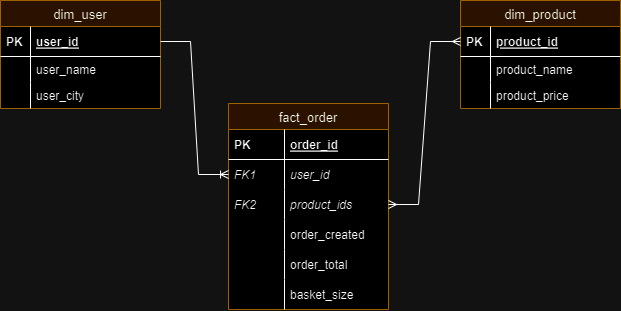

The diagram above was exported from draw.io. Its source (the exported page's mxGraphModel, read from the mxfile embedded in the PNG):
<mxGraphModel dx="989" dy="538" grid="0" gridSize="10" guides="1" tooltips="1" connect="1" arrows="1" fold="1" page="1" pageScale="1" pageWidth="1100" pageHeight="850" math="0" shadow="0">
  <root>
    <mxCell id="0" />
    <mxCell id="1" parent="0" />
    <mxCell id="4a63a70a29bb4ada-1" value="dim_user" style="swimlane;fontStyle=0;childLayout=stackLayout;horizontal=1;startSize=26;fillColor=#ffe6cc;horizontalStack=0;resizeParent=1;resizeParentMax=0;resizeLast=0;collapsible=1;marginBottom=0;swimlaneFillColor=#ffffff;align=center;strokeWidth=1;fontSize=13;strokeColor=#d79b00;" parent="1" vertex="1">
      <mxGeometry x="30" y="41" width="160" height="108" as="geometry" />
    </mxCell>
    <mxCell id="4a63a70a29bb4ada-2" value="user_id" style="shape=partialRectangle;top=0;left=0;right=0;bottom=1;align=left;verticalAlign=middle;fillColor=none;spacingLeft=34;spacingRight=4;overflow=hidden;rotatable=0;points=[[0,0.5],[1,0.5]];portConstraint=eastwest;dropTarget=0;fontStyle=5;" parent="4a63a70a29bb4ada-1" vertex="1">
      <mxGeometry y="26" width="160" height="30" as="geometry" />
    </mxCell>
    <mxCell id="4a63a70a29bb4ada-3" value="PK" style="shape=partialRectangle;top=0;left=0;bottom=0;fillColor=none;align=left;verticalAlign=middle;spacingLeft=4;spacingRight=4;overflow=hidden;rotatable=0;points=[];portConstraint=eastwest;part=1;fontStyle=1" parent="4a63a70a29bb4ada-2" vertex="1" connectable="0">
      <mxGeometry width="30" height="30" as="geometry" />
    </mxCell>
    <mxCell id="5ecfb9fce94ea102-8" value="user_name" style="shape=partialRectangle;top=0;left=0;right=0;bottom=0;align=left;verticalAlign=top;fillColor=none;spacingLeft=34;spacingRight=4;overflow=hidden;rotatable=0;points=[[0,0.5],[1,0.5]];portConstraint=eastwest;dropTarget=0;" parent="4a63a70a29bb4ada-1" vertex="1">
      <mxGeometry y="56" width="160" height="26" as="geometry" />
    </mxCell>
    <mxCell id="5ecfb9fce94ea102-9" value="" style="shape=partialRectangle;top=0;left=0;bottom=0;fillColor=none;align=left;verticalAlign=top;spacingLeft=4;spacingRight=4;overflow=hidden;rotatable=0;points=[];portConstraint=eastwest;part=1;" parent="5ecfb9fce94ea102-8" vertex="1" connectable="0">
      <mxGeometry width="30" height="26" as="geometry" />
    </mxCell>
    <mxCell id="4a63a70a29bb4ada-16" value="user_city" style="shape=partialRectangle;top=0;left=0;right=0;bottom=0;align=left;verticalAlign=top;fillColor=none;spacingLeft=34;spacingRight=4;overflow=hidden;rotatable=0;points=[[0,0.5],[1,0.5]];portConstraint=eastwest;dropTarget=0;" parent="4a63a70a29bb4ada-1" vertex="1">
      <mxGeometry y="82" width="160" height="26" as="geometry" />
    </mxCell>
    <mxCell id="4a63a70a29bb4ada-17" value="" style="shape=partialRectangle;top=0;left=0;bottom=0;fillColor=none;align=left;verticalAlign=top;spacingLeft=4;spacingRight=4;overflow=hidden;rotatable=0;points=[];portConstraint=eastwest;part=1;" parent="4a63a70a29bb4ada-16" vertex="1" connectable="0">
      <mxGeometry width="30" height="26" as="geometry" />
    </mxCell>
    <mxCell id="4a63a70a29bb4ada-32" value="dim_product" style="swimlane;fontStyle=0;childLayout=stackLayout;horizontal=1;startSize=26;fillColor=#FFE6CC;horizontalStack=0;resizeParent=1;resizeParentMax=0;resizeLast=0;collapsible=1;marginBottom=0;swimlaneFillColor=#ffffff;align=center;strokeWidth=1;fontSize=13;strokeColor=#d79b00;" parent="1" vertex="1">
      <mxGeometry x="490" y="41" width="160" height="108" as="geometry">
        <mxRectangle x="429" y="41" width="110" height="30" as="alternateBounds" />
      </mxGeometry>
    </mxCell>
    <mxCell id="4a63a70a29bb4ada-33" value="product_id" style="shape=partialRectangle;top=0;left=0;right=0;bottom=1;align=left;verticalAlign=middle;fillColor=none;spacingLeft=34;spacingRight=4;overflow=hidden;rotatable=0;points=[[0,0.5],[1,0.5]];portConstraint=eastwest;dropTarget=0;fontStyle=5;" parent="4a63a70a29bb4ada-32" vertex="1">
      <mxGeometry y="26" width="160" height="30" as="geometry" />
    </mxCell>
    <mxCell id="4a63a70a29bb4ada-34" value="PK" style="shape=partialRectangle;top=0;left=0;bottom=0;fillColor=none;align=left;verticalAlign=middle;spacingLeft=4;spacingRight=4;overflow=hidden;rotatable=0;points=[];portConstraint=eastwest;part=1;fontStyle=1" parent="4a63a70a29bb4ada-33" vertex="1" connectable="0">
      <mxGeometry width="30" height="30" as="geometry" />
    </mxCell>
    <mxCell id="4a63a70a29bb4ada-37" value="product_name" style="shape=partialRectangle;top=0;left=0;right=0;bottom=0;align=left;verticalAlign=top;fillColor=none;spacingLeft=34;spacingRight=4;overflow=hidden;rotatable=0;points=[[0,0.5],[1,0.5]];portConstraint=eastwest;dropTarget=0;" parent="4a63a70a29bb4ada-32" vertex="1">
      <mxGeometry y="56" width="160" height="26" as="geometry" />
    </mxCell>
    <mxCell id="4a63a70a29bb4ada-38" value="" style="shape=partialRectangle;top=0;left=0;bottom=0;fillColor=none;align=left;verticalAlign=top;spacingLeft=4;spacingRight=4;overflow=hidden;rotatable=0;points=[];portConstraint=eastwest;part=1;" parent="4a63a70a29bb4ada-37" vertex="1" connectable="0">
      <mxGeometry width="30" height="26" as="geometry" />
    </mxCell>
    <mxCell id="KyBPvu9ASRa6oO4_35D_-5" value="product_price" style="shape=partialRectangle;top=0;left=0;right=0;bottom=0;align=left;verticalAlign=top;fillColor=none;spacingLeft=34;spacingRight=4;overflow=hidden;rotatable=0;points=[[0,0.5],[1,0.5]];portConstraint=eastwest;dropTarget=0;" vertex="1" parent="4a63a70a29bb4ada-32">
      <mxGeometry y="82" width="160" height="26" as="geometry" />
    </mxCell>
    <mxCell id="KyBPvu9ASRa6oO4_35D_-6" value="" style="shape=partialRectangle;top=0;left=0;bottom=0;fillColor=none;align=left;verticalAlign=top;spacingLeft=4;spacingRight=4;overflow=hidden;rotatable=0;points=[];portConstraint=eastwest;part=1;" vertex="1" connectable="0" parent="KyBPvu9ASRa6oO4_35D_-5">
      <mxGeometry width="30" height="26" as="geometry" />
    </mxCell>
    <mxCell id="4f2698fda814bacb-14" value="fact_order" style="swimlane;fontStyle=0;childLayout=stackLayout;horizontal=1;startSize=26;fillColor=#ffe6cc;horizontalStack=0;resizeParent=1;resizeParentMax=0;resizeLast=0;collapsible=1;marginBottom=0;swimlaneFillColor=#ffffff;align=center;fontSize=13;strokeColor=#d79b00;strokeWidth=1;" parent="1" vertex="1">
      <mxGeometry x="258" y="144" width="160" height="206" as="geometry" />
    </mxCell>
    <mxCell id="4f2698fda814bacb-15" value="order_id" style="shape=partialRectangle;top=0;left=0;right=0;bottom=1;align=left;verticalAlign=middle;fillColor=none;spacingLeft=60;spacingRight=4;overflow=hidden;rotatable=0;points=[[0,0.5],[1,0.5]];portConstraint=eastwest;dropTarget=0;fontStyle=5;fontSize=12;strokeColor=#000000;perimeterSpacing=0;" parent="4f2698fda814bacb-14" vertex="1">
      <mxGeometry y="26" width="160" height="30" as="geometry" />
    </mxCell>
    <mxCell id="4f2698fda814bacb-16" value="PK" style="shape=partialRectangle;fontStyle=1;top=0;left=0;bottom=0;fillColor=none;align=left;verticalAlign=middle;spacingLeft=4;spacingRight=4;overflow=hidden;rotatable=0;points=[];portConstraint=eastwest;part=1;fontSize=12;" parent="4f2698fda814bacb-15" vertex="1" connectable="0">
      <mxGeometry width="56" height="30" as="geometry" />
    </mxCell>
    <mxCell id="113bda5a66023eaa-1" value="user_id" style="shape=partialRectangle;top=0;left=0;right=0;bottom=0;align=left;verticalAlign=middle;fillColor=none;spacingLeft=60;spacingRight=4;overflow=hidden;rotatable=0;points=[[0,0.5],[1,0.5]];portConstraint=eastwest;dropTarget=0;fontStyle=2;fontSize=12;strokeColor=none;" parent="4f2698fda814bacb-14" vertex="1">
      <mxGeometry y="56" width="160" height="30" as="geometry" />
    </mxCell>
    <mxCell id="113bda5a66023eaa-2" value="FK1" style="shape=partialRectangle;fontStyle=2;top=0;left=0;bottom=0;fillColor=none;align=left;verticalAlign=middle;spacingLeft=4;spacingRight=4;overflow=hidden;rotatable=0;points=[];portConstraint=eastwest;part=1;fontSize=12;" parent="113bda5a66023eaa-1" vertex="1" connectable="0">
      <mxGeometry width="56" height="30" as="geometry" />
    </mxCell>
    <mxCell id="4f2698fda814bacb-17" value="product_ids" style="shape=partialRectangle;top=0;left=0;right=0;bottom=1;align=left;verticalAlign=middle;fillColor=none;spacingLeft=60;spacingRight=4;overflow=hidden;rotatable=0;points=[[0,0.5],[1,0.5]];portConstraint=eastwest;dropTarget=0;fontStyle=2;fontSize=12;dashed=1;strokeColor=none;" parent="4f2698fda814bacb-14" vertex="1">
      <mxGeometry y="86" width="160" height="30" as="geometry" />
    </mxCell>
    <mxCell id="4f2698fda814bacb-18" value="FK2" style="shape=partialRectangle;fontStyle=2;top=0;left=0;bottom=0;fillColor=none;align=left;verticalAlign=middle;spacingLeft=4;spacingRight=4;overflow=hidden;rotatable=0;points=[];portConstraint=eastwest;part=1;fontSize=12;" parent="4f2698fda814bacb-17" vertex="1" connectable="0">
      <mxGeometry width="56" height="30" as="geometry" />
    </mxCell>
    <mxCell id="KyBPvu9ASRa6oO4_35D_-9" value="order_created" style="shape=partialRectangle;top=0;left=0;right=0;bottom=1;align=left;verticalAlign=middle;fillColor=none;spacingLeft=60;spacingRight=4;overflow=hidden;rotatable=0;points=[[0,0.5],[1,0.5]];portConstraint=eastwest;dropTarget=0;fontStyle=0;fontSize=12;dashed=1;strokeColor=none;" vertex="1" parent="4f2698fda814bacb-14">
      <mxGeometry y="116" width="160" height="30" as="geometry" />
    </mxCell>
    <mxCell id="KyBPvu9ASRa6oO4_35D_-10" value="" style="shape=partialRectangle;fontStyle=2;top=0;left=0;bottom=0;fillColor=none;align=left;verticalAlign=middle;spacingLeft=4;spacingRight=4;overflow=hidden;rotatable=0;points=[];portConstraint=eastwest;part=1;fontSize=12;" vertex="1" connectable="0" parent="KyBPvu9ASRa6oO4_35D_-9">
      <mxGeometry width="56" height="30" as="geometry" />
    </mxCell>
    <mxCell id="KyBPvu9ASRa6oO4_35D_-11" value="order_total" style="shape=partialRectangle;top=0;left=0;right=0;bottom=1;align=left;verticalAlign=middle;fillColor=none;spacingLeft=60;spacingRight=4;overflow=hidden;rotatable=0;points=[[0,0.5],[1,0.5]];portConstraint=eastwest;dropTarget=0;fontStyle=0;fontSize=12;dashed=1;strokeColor=none;" vertex="1" parent="4f2698fda814bacb-14">
      <mxGeometry y="146" width="160" height="30" as="geometry" />
    </mxCell>
    <mxCell id="KyBPvu9ASRa6oO4_35D_-12" value="" style="shape=partialRectangle;fontStyle=2;top=0;left=0;bottom=0;fillColor=none;align=left;verticalAlign=middle;spacingLeft=4;spacingRight=4;overflow=hidden;rotatable=0;points=[];portConstraint=eastwest;part=1;fontSize=12;" vertex="1" connectable="0" parent="KyBPvu9ASRa6oO4_35D_-11">
      <mxGeometry width="56" height="30" as="geometry" />
    </mxCell>
    <mxCell id="KyBPvu9ASRa6oO4_35D_-13" value="basket_size" style="shape=partialRectangle;top=0;left=0;right=0;bottom=1;align=left;verticalAlign=middle;fillColor=none;spacingLeft=60;spacingRight=4;overflow=hidden;rotatable=0;points=[[0,0.5],[1,0.5]];portConstraint=eastwest;dropTarget=0;fontStyle=0;fontSize=12;dashed=1;strokeColor=none;" vertex="1" parent="4f2698fda814bacb-14">
      <mxGeometry y="176" width="160" height="30" as="geometry" />
    </mxCell>
    <mxCell id="KyBPvu9ASRa6oO4_35D_-14" value="" style="shape=partialRectangle;fontStyle=2;top=0;left=0;bottom=0;fillColor=none;align=left;verticalAlign=middle;spacingLeft=4;spacingRight=4;overflow=hidden;rotatable=0;points=[];portConstraint=eastwest;part=1;fontSize=12;" vertex="1" connectable="0" parent="KyBPvu9ASRa6oO4_35D_-13">
      <mxGeometry width="56" height="30" as="geometry" />
    </mxCell>
    <mxCell id="KyBPvu9ASRa6oO4_35D_-18" value="" style="edgeStyle=entityRelationEdgeStyle;fontSize=12;html=1;endArrow=ERmany;startArrow=ERmany;rounded=0;exitX=1;exitY=0.5;exitDx=0;exitDy=0;" edge="1" parent="1" source="4f2698fda814bacb-17" target="4a63a70a29bb4ada-33">
      <mxGeometry width="100" height="100" relative="1" as="geometry">
        <mxPoint x="410" y="260" as="sourcePoint" />
        <mxPoint x="510" y="160" as="targetPoint" />
      </mxGeometry>
    </mxCell>
    <mxCell id="KyBPvu9ASRa6oO4_35D_-19" value="" style="edgeStyle=entityRelationEdgeStyle;fontSize=12;html=1;endArrow=ERoneToMany;rounded=0;exitX=1;exitY=0.5;exitDx=0;exitDy=0;" edge="1" parent="1" source="4a63a70a29bb4ada-2" target="113bda5a66023eaa-1">
      <mxGeometry width="100" height="100" relative="1" as="geometry">
        <mxPoint x="410" y="260" as="sourcePoint" />
        <mxPoint x="510" y="160" as="targetPoint" />
      </mxGeometry>
    </mxCell>
  </root>
</mxGraphModel>